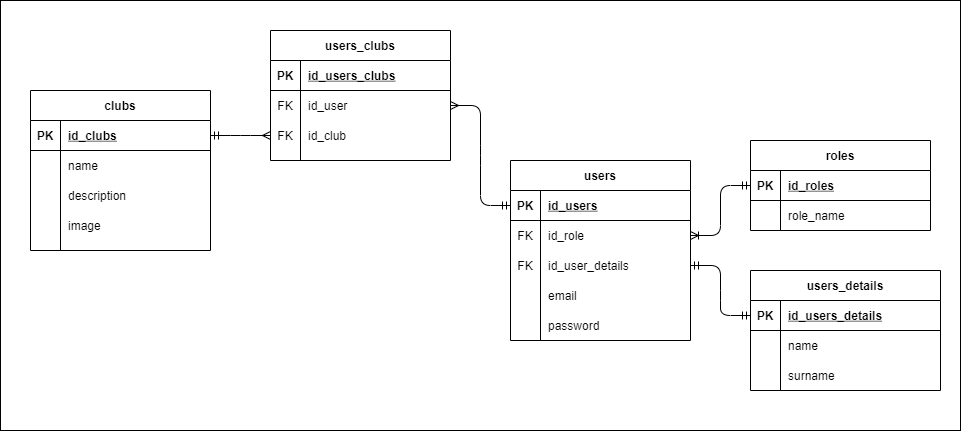

The diagram above was exported from draw.io. Its source (the exported page's mxGraphModel, read from the mxfile embedded in the PNG):
<mxGraphModel dx="981" dy="526" grid="1" gridSize="10" guides="1" tooltips="1" connect="1" arrows="1" fold="1" page="1" pageScale="1" pageWidth="850" pageHeight="1100" math="0" shadow="0">
  <root>
    <mxCell id="0" />
    <mxCell id="1" parent="0" />
    <mxCell id="DPgJ8eGjcaOYWoRq-Nu4-79" value="" style="rounded=0;whiteSpace=wrap;html=1;" vertex="1" parent="1">
      <mxGeometry x="10" y="20" width="960" height="430" as="geometry" />
    </mxCell>
    <mxCell id="DPgJ8eGjcaOYWoRq-Nu4-1" value="users" style="shape=table;startSize=30;container=1;collapsible=1;childLayout=tableLayout;fixedRows=1;rowLines=0;fontStyle=1;align=center;resizeLast=1;" vertex="1" parent="1">
      <mxGeometry x="520" y="180" width="180" height="180" as="geometry" />
    </mxCell>
    <mxCell id="DPgJ8eGjcaOYWoRq-Nu4-2" value="" style="shape=partialRectangle;collapsible=0;dropTarget=0;pointerEvents=0;fillColor=none;top=0;left=0;bottom=1;right=0;points=[[0,0.5],[1,0.5]];portConstraint=eastwest;" vertex="1" parent="DPgJ8eGjcaOYWoRq-Nu4-1">
      <mxGeometry y="30" width="180" height="30" as="geometry" />
    </mxCell>
    <mxCell id="DPgJ8eGjcaOYWoRq-Nu4-3" value="PK" style="shape=partialRectangle;connectable=0;fillColor=none;top=0;left=0;bottom=0;right=0;fontStyle=1;overflow=hidden;" vertex="1" parent="DPgJ8eGjcaOYWoRq-Nu4-2">
      <mxGeometry width="30" height="30" as="geometry" />
    </mxCell>
    <mxCell id="DPgJ8eGjcaOYWoRq-Nu4-4" value="id_users" style="shape=partialRectangle;connectable=0;fillColor=none;top=0;left=0;bottom=0;right=0;align=left;spacingLeft=6;fontStyle=5;overflow=hidden;" vertex="1" parent="DPgJ8eGjcaOYWoRq-Nu4-2">
      <mxGeometry x="30" width="150" height="30" as="geometry" />
    </mxCell>
    <mxCell id="DPgJ8eGjcaOYWoRq-Nu4-11" value="" style="shape=partialRectangle;collapsible=0;dropTarget=0;pointerEvents=0;fillColor=none;top=0;left=0;bottom=0;right=0;points=[[0,0.5],[1,0.5]];portConstraint=eastwest;" vertex="1" parent="DPgJ8eGjcaOYWoRq-Nu4-1">
      <mxGeometry y="60" width="180" height="30" as="geometry" />
    </mxCell>
    <mxCell id="DPgJ8eGjcaOYWoRq-Nu4-12" value="FK" style="shape=partialRectangle;connectable=0;fillColor=none;top=0;left=0;bottom=0;right=0;editable=1;overflow=hidden;" vertex="1" parent="DPgJ8eGjcaOYWoRq-Nu4-11">
      <mxGeometry width="30" height="30" as="geometry" />
    </mxCell>
    <mxCell id="DPgJ8eGjcaOYWoRq-Nu4-13" value="id_role" style="shape=partialRectangle;connectable=0;fillColor=none;top=0;left=0;bottom=0;right=0;align=left;spacingLeft=6;overflow=hidden;" vertex="1" parent="DPgJ8eGjcaOYWoRq-Nu4-11">
      <mxGeometry x="30" width="150" height="30" as="geometry" />
    </mxCell>
    <mxCell id="DPgJ8eGjcaOYWoRq-Nu4-14" value="" style="shape=partialRectangle;collapsible=0;dropTarget=0;pointerEvents=0;fillColor=none;top=0;left=0;bottom=0;right=0;points=[[0,0.5],[1,0.5]];portConstraint=eastwest;" vertex="1" parent="DPgJ8eGjcaOYWoRq-Nu4-1">
      <mxGeometry y="90" width="180" height="30" as="geometry" />
    </mxCell>
    <mxCell id="DPgJ8eGjcaOYWoRq-Nu4-15" value="FK" style="shape=partialRectangle;connectable=0;fillColor=none;top=0;left=0;bottom=0;right=0;editable=1;overflow=hidden;" vertex="1" parent="DPgJ8eGjcaOYWoRq-Nu4-14">
      <mxGeometry width="30" height="30" as="geometry" />
    </mxCell>
    <mxCell id="DPgJ8eGjcaOYWoRq-Nu4-16" value="id_user_details" style="shape=partialRectangle;connectable=0;fillColor=none;top=0;left=0;bottom=0;right=0;align=left;spacingLeft=6;overflow=hidden;" vertex="1" parent="DPgJ8eGjcaOYWoRq-Nu4-14">
      <mxGeometry x="30" width="150" height="30" as="geometry" />
    </mxCell>
    <mxCell id="DPgJ8eGjcaOYWoRq-Nu4-5" value="" style="shape=partialRectangle;collapsible=0;dropTarget=0;pointerEvents=0;fillColor=none;top=0;left=0;bottom=0;right=0;points=[[0,0.5],[1,0.5]];portConstraint=eastwest;" vertex="1" parent="DPgJ8eGjcaOYWoRq-Nu4-1">
      <mxGeometry y="120" width="180" height="30" as="geometry" />
    </mxCell>
    <mxCell id="DPgJ8eGjcaOYWoRq-Nu4-6" value="" style="shape=partialRectangle;connectable=0;fillColor=none;top=0;left=0;bottom=0;right=0;editable=1;overflow=hidden;" vertex="1" parent="DPgJ8eGjcaOYWoRq-Nu4-5">
      <mxGeometry width="30" height="30" as="geometry" />
    </mxCell>
    <mxCell id="DPgJ8eGjcaOYWoRq-Nu4-7" value="email" style="shape=partialRectangle;connectable=0;fillColor=none;top=0;left=0;bottom=0;right=0;align=left;spacingLeft=6;overflow=hidden;" vertex="1" parent="DPgJ8eGjcaOYWoRq-Nu4-5">
      <mxGeometry x="30" width="150" height="30" as="geometry" />
    </mxCell>
    <mxCell id="DPgJ8eGjcaOYWoRq-Nu4-8" value="" style="shape=partialRectangle;collapsible=0;dropTarget=0;pointerEvents=0;fillColor=none;top=0;left=0;bottom=0;right=0;points=[[0,0.5],[1,0.5]];portConstraint=eastwest;" vertex="1" parent="DPgJ8eGjcaOYWoRq-Nu4-1">
      <mxGeometry y="150" width="180" height="30" as="geometry" />
    </mxCell>
    <mxCell id="DPgJ8eGjcaOYWoRq-Nu4-9" value="" style="shape=partialRectangle;connectable=0;fillColor=none;top=0;left=0;bottom=0;right=0;editable=1;overflow=hidden;" vertex="1" parent="DPgJ8eGjcaOYWoRq-Nu4-8">
      <mxGeometry width="30" height="30" as="geometry" />
    </mxCell>
    <mxCell id="DPgJ8eGjcaOYWoRq-Nu4-10" value="password" style="shape=partialRectangle;connectable=0;fillColor=none;top=0;left=0;bottom=0;right=0;align=left;spacingLeft=6;overflow=hidden;" vertex="1" parent="DPgJ8eGjcaOYWoRq-Nu4-8">
      <mxGeometry x="30" width="150" height="30" as="geometry" />
    </mxCell>
    <mxCell id="DPgJ8eGjcaOYWoRq-Nu4-20" value="users_details" style="shape=table;startSize=30;container=1;collapsible=1;childLayout=tableLayout;fixedRows=1;rowLines=0;fontStyle=1;align=center;resizeLast=1;" vertex="1" parent="1">
      <mxGeometry x="760" y="290" width="190" height="120" as="geometry" />
    </mxCell>
    <mxCell id="DPgJ8eGjcaOYWoRq-Nu4-21" value="" style="shape=partialRectangle;collapsible=0;dropTarget=0;pointerEvents=0;fillColor=none;top=0;left=0;bottom=1;right=0;points=[[0,0.5],[1,0.5]];portConstraint=eastwest;" vertex="1" parent="DPgJ8eGjcaOYWoRq-Nu4-20">
      <mxGeometry y="30" width="190" height="30" as="geometry" />
    </mxCell>
    <mxCell id="DPgJ8eGjcaOYWoRq-Nu4-22" value="PK" style="shape=partialRectangle;connectable=0;fillColor=none;top=0;left=0;bottom=0;right=0;fontStyle=1;overflow=hidden;" vertex="1" parent="DPgJ8eGjcaOYWoRq-Nu4-21">
      <mxGeometry width="30" height="30" as="geometry" />
    </mxCell>
    <mxCell id="DPgJ8eGjcaOYWoRq-Nu4-23" value="id_users_details" style="shape=partialRectangle;connectable=0;fillColor=none;top=0;left=0;bottom=0;right=0;align=left;spacingLeft=6;fontStyle=5;overflow=hidden;" vertex="1" parent="DPgJ8eGjcaOYWoRq-Nu4-21">
      <mxGeometry x="30" width="160" height="30" as="geometry" />
    </mxCell>
    <mxCell id="DPgJ8eGjcaOYWoRq-Nu4-24" value="" style="shape=partialRectangle;collapsible=0;dropTarget=0;pointerEvents=0;fillColor=none;top=0;left=0;bottom=0;right=0;points=[[0,0.5],[1,0.5]];portConstraint=eastwest;" vertex="1" parent="DPgJ8eGjcaOYWoRq-Nu4-20">
      <mxGeometry y="60" width="190" height="30" as="geometry" />
    </mxCell>
    <mxCell id="DPgJ8eGjcaOYWoRq-Nu4-25" value="" style="shape=partialRectangle;connectable=0;fillColor=none;top=0;left=0;bottom=0;right=0;editable=1;overflow=hidden;" vertex="1" parent="DPgJ8eGjcaOYWoRq-Nu4-24">
      <mxGeometry width="30" height="30" as="geometry" />
    </mxCell>
    <mxCell id="DPgJ8eGjcaOYWoRq-Nu4-26" value="name" style="shape=partialRectangle;connectable=0;fillColor=none;top=0;left=0;bottom=0;right=0;align=left;spacingLeft=6;overflow=hidden;" vertex="1" parent="DPgJ8eGjcaOYWoRq-Nu4-24">
      <mxGeometry x="30" width="160" height="30" as="geometry" />
    </mxCell>
    <mxCell id="DPgJ8eGjcaOYWoRq-Nu4-27" value="" style="shape=partialRectangle;collapsible=0;dropTarget=0;pointerEvents=0;fillColor=none;top=0;left=0;bottom=0;right=0;points=[[0,0.5],[1,0.5]];portConstraint=eastwest;" vertex="1" parent="DPgJ8eGjcaOYWoRq-Nu4-20">
      <mxGeometry y="90" width="190" height="30" as="geometry" />
    </mxCell>
    <mxCell id="DPgJ8eGjcaOYWoRq-Nu4-28" value="" style="shape=partialRectangle;connectable=0;fillColor=none;top=0;left=0;bottom=0;right=0;editable=1;overflow=hidden;" vertex="1" parent="DPgJ8eGjcaOYWoRq-Nu4-27">
      <mxGeometry width="30" height="30" as="geometry" />
    </mxCell>
    <mxCell id="DPgJ8eGjcaOYWoRq-Nu4-29" value="surname" style="shape=partialRectangle;connectable=0;fillColor=none;top=0;left=0;bottom=0;right=0;align=left;spacingLeft=6;overflow=hidden;" vertex="1" parent="DPgJ8eGjcaOYWoRq-Nu4-27">
      <mxGeometry x="30" width="160" height="30" as="geometry" />
    </mxCell>
    <mxCell id="DPgJ8eGjcaOYWoRq-Nu4-33" value="" style="edgeStyle=entityRelationEdgeStyle;fontSize=12;html=1;endArrow=ERmandOne;startArrow=ERmandOne;entryX=0;entryY=0.5;entryDx=0;entryDy=0;exitX=1;exitY=0.5;exitDx=0;exitDy=0;" edge="1" parent="1" source="DPgJ8eGjcaOYWoRq-Nu4-14" target="DPgJ8eGjcaOYWoRq-Nu4-21">
      <mxGeometry width="100" height="100" relative="1" as="geometry">
        <mxPoint x="520" y="40" as="sourcePoint" />
        <mxPoint x="620" y="70" as="targetPoint" />
      </mxGeometry>
    </mxCell>
    <mxCell id="DPgJ8eGjcaOYWoRq-Nu4-34" value="roles" style="shape=table;startSize=30;container=1;collapsible=1;childLayout=tableLayout;fixedRows=1;rowLines=0;fontStyle=1;align=center;resizeLast=1;" vertex="1" parent="1">
      <mxGeometry x="760" y="160" width="180" height="90" as="geometry" />
    </mxCell>
    <mxCell id="DPgJ8eGjcaOYWoRq-Nu4-35" value="" style="shape=partialRectangle;collapsible=0;dropTarget=0;pointerEvents=0;fillColor=none;top=0;left=0;bottom=1;right=0;points=[[0,0.5],[1,0.5]];portConstraint=eastwest;" vertex="1" parent="DPgJ8eGjcaOYWoRq-Nu4-34">
      <mxGeometry y="30" width="180" height="30" as="geometry" />
    </mxCell>
    <mxCell id="DPgJ8eGjcaOYWoRq-Nu4-36" value="PK" style="shape=partialRectangle;connectable=0;fillColor=none;top=0;left=0;bottom=0;right=0;fontStyle=1;overflow=hidden;" vertex="1" parent="DPgJ8eGjcaOYWoRq-Nu4-35">
      <mxGeometry width="30" height="30" as="geometry" />
    </mxCell>
    <mxCell id="DPgJ8eGjcaOYWoRq-Nu4-37" value="id_roles" style="shape=partialRectangle;connectable=0;fillColor=none;top=0;left=0;bottom=0;right=0;align=left;spacingLeft=6;fontStyle=5;overflow=hidden;" vertex="1" parent="DPgJ8eGjcaOYWoRq-Nu4-35">
      <mxGeometry x="30" width="150" height="30" as="geometry" />
    </mxCell>
    <mxCell id="DPgJ8eGjcaOYWoRq-Nu4-38" value="" style="shape=partialRectangle;collapsible=0;dropTarget=0;pointerEvents=0;fillColor=none;top=0;left=0;bottom=0;right=0;points=[[0,0.5],[1,0.5]];portConstraint=eastwest;" vertex="1" parent="DPgJ8eGjcaOYWoRq-Nu4-34">
      <mxGeometry y="60" width="180" height="30" as="geometry" />
    </mxCell>
    <mxCell id="DPgJ8eGjcaOYWoRq-Nu4-39" value="" style="shape=partialRectangle;connectable=0;fillColor=none;top=0;left=0;bottom=0;right=0;editable=1;overflow=hidden;" vertex="1" parent="DPgJ8eGjcaOYWoRq-Nu4-38">
      <mxGeometry width="30" height="30" as="geometry" />
    </mxCell>
    <mxCell id="DPgJ8eGjcaOYWoRq-Nu4-40" value="role_name" style="shape=partialRectangle;connectable=0;fillColor=none;top=0;left=0;bottom=0;right=0;align=left;spacingLeft=6;overflow=hidden;" vertex="1" parent="DPgJ8eGjcaOYWoRq-Nu4-38">
      <mxGeometry x="30" width="150" height="30" as="geometry" />
    </mxCell>
    <mxCell id="DPgJ8eGjcaOYWoRq-Nu4-47" value="" style="edgeStyle=entityRelationEdgeStyle;fontSize=12;html=1;endArrow=ERoneToMany;entryX=1;entryY=0.5;entryDx=0;entryDy=0;exitX=0;exitY=0.5;exitDx=0;exitDy=0;startArrow=ERmandOne;startFill=0;" edge="1" parent="1" source="DPgJ8eGjcaOYWoRq-Nu4-35" target="DPgJ8eGjcaOYWoRq-Nu4-11">
      <mxGeometry width="100" height="100" relative="1" as="geometry">
        <mxPoint x="780" y="40" as="sourcePoint" />
        <mxPoint x="880" y="-60" as="targetPoint" />
      </mxGeometry>
    </mxCell>
    <mxCell id="DPgJ8eGjcaOYWoRq-Nu4-49" value="users_clubs" style="shape=table;startSize=30;container=1;collapsible=1;childLayout=tableLayout;fixedRows=1;rowLines=0;fontStyle=1;align=center;resizeLast=1;" vertex="1" parent="1">
      <mxGeometry x="280" y="50" width="180" height="130" as="geometry" />
    </mxCell>
    <mxCell id="DPgJ8eGjcaOYWoRq-Nu4-50" value="" style="shape=partialRectangle;collapsible=0;dropTarget=0;pointerEvents=0;fillColor=none;top=0;left=0;bottom=1;right=0;points=[[0,0.5],[1,0.5]];portConstraint=eastwest;" vertex="1" parent="DPgJ8eGjcaOYWoRq-Nu4-49">
      <mxGeometry y="30" width="180" height="30" as="geometry" />
    </mxCell>
    <mxCell id="DPgJ8eGjcaOYWoRq-Nu4-51" value="PK" style="shape=partialRectangle;connectable=0;fillColor=none;top=0;left=0;bottom=0;right=0;fontStyle=1;overflow=hidden;" vertex="1" parent="DPgJ8eGjcaOYWoRq-Nu4-50">
      <mxGeometry width="30" height="30" as="geometry" />
    </mxCell>
    <mxCell id="DPgJ8eGjcaOYWoRq-Nu4-52" value="id_users_clubs" style="shape=partialRectangle;connectable=0;fillColor=none;top=0;left=0;bottom=0;right=0;align=left;spacingLeft=6;fontStyle=5;overflow=hidden;" vertex="1" parent="DPgJ8eGjcaOYWoRq-Nu4-50">
      <mxGeometry x="30" width="150" height="30" as="geometry" />
    </mxCell>
    <mxCell id="DPgJ8eGjcaOYWoRq-Nu4-53" value="" style="shape=partialRectangle;collapsible=0;dropTarget=0;pointerEvents=0;fillColor=none;top=0;left=0;bottom=0;right=0;points=[[0,0.5],[1,0.5]];portConstraint=eastwest;" vertex="1" parent="DPgJ8eGjcaOYWoRq-Nu4-49">
      <mxGeometry y="60" width="180" height="30" as="geometry" />
    </mxCell>
    <mxCell id="DPgJ8eGjcaOYWoRq-Nu4-54" value="FK" style="shape=partialRectangle;connectable=0;fillColor=none;top=0;left=0;bottom=0;right=0;editable=1;overflow=hidden;" vertex="1" parent="DPgJ8eGjcaOYWoRq-Nu4-53">
      <mxGeometry width="30" height="30" as="geometry" />
    </mxCell>
    <mxCell id="DPgJ8eGjcaOYWoRq-Nu4-55" value="id_user" style="shape=partialRectangle;connectable=0;fillColor=none;top=0;left=0;bottom=0;right=0;align=left;spacingLeft=6;overflow=hidden;" vertex="1" parent="DPgJ8eGjcaOYWoRq-Nu4-53">
      <mxGeometry x="30" width="150" height="30" as="geometry" />
    </mxCell>
    <mxCell id="DPgJ8eGjcaOYWoRq-Nu4-56" value="" style="shape=partialRectangle;collapsible=0;dropTarget=0;pointerEvents=0;fillColor=none;top=0;left=0;bottom=0;right=0;points=[[0,0.5],[1,0.5]];portConstraint=eastwest;" vertex="1" parent="DPgJ8eGjcaOYWoRq-Nu4-49">
      <mxGeometry y="90" width="180" height="30" as="geometry" />
    </mxCell>
    <mxCell id="DPgJ8eGjcaOYWoRq-Nu4-57" value="FK" style="shape=partialRectangle;connectable=0;fillColor=none;top=0;left=0;bottom=0;right=0;editable=1;overflow=hidden;" vertex="1" parent="DPgJ8eGjcaOYWoRq-Nu4-56">
      <mxGeometry width="30" height="30" as="geometry" />
    </mxCell>
    <mxCell id="DPgJ8eGjcaOYWoRq-Nu4-58" value="id_club" style="shape=partialRectangle;connectable=0;fillColor=none;top=0;left=0;bottom=0;right=0;align=left;spacingLeft=6;overflow=hidden;" vertex="1" parent="DPgJ8eGjcaOYWoRq-Nu4-56">
      <mxGeometry x="30" width="150" height="30" as="geometry" />
    </mxCell>
    <mxCell id="DPgJ8eGjcaOYWoRq-Nu4-62" value="clubs" style="shape=table;startSize=30;container=1;collapsible=1;childLayout=tableLayout;fixedRows=1;rowLines=0;fontStyle=1;align=center;resizeLast=1;" vertex="1" parent="1">
      <mxGeometry x="40" y="110" width="180" height="160" as="geometry" />
    </mxCell>
    <mxCell id="DPgJ8eGjcaOYWoRq-Nu4-63" value="" style="shape=partialRectangle;collapsible=0;dropTarget=0;pointerEvents=0;fillColor=none;top=0;left=0;bottom=1;right=0;points=[[0,0.5],[1,0.5]];portConstraint=eastwest;" vertex="1" parent="DPgJ8eGjcaOYWoRq-Nu4-62">
      <mxGeometry y="30" width="180" height="30" as="geometry" />
    </mxCell>
    <mxCell id="DPgJ8eGjcaOYWoRq-Nu4-64" value="PK" style="shape=partialRectangle;connectable=0;fillColor=none;top=0;left=0;bottom=0;right=0;fontStyle=1;overflow=hidden;" vertex="1" parent="DPgJ8eGjcaOYWoRq-Nu4-63">
      <mxGeometry width="30" height="30" as="geometry" />
    </mxCell>
    <mxCell id="DPgJ8eGjcaOYWoRq-Nu4-65" value="id_clubs" style="shape=partialRectangle;connectable=0;fillColor=none;top=0;left=0;bottom=0;right=0;align=left;spacingLeft=6;fontStyle=5;overflow=hidden;" vertex="1" parent="DPgJ8eGjcaOYWoRq-Nu4-63">
      <mxGeometry x="30" width="150" height="30" as="geometry" />
    </mxCell>
    <mxCell id="DPgJ8eGjcaOYWoRq-Nu4-66" value="" style="shape=partialRectangle;collapsible=0;dropTarget=0;pointerEvents=0;fillColor=none;top=0;left=0;bottom=0;right=0;points=[[0,0.5],[1,0.5]];portConstraint=eastwest;" vertex="1" parent="DPgJ8eGjcaOYWoRq-Nu4-62">
      <mxGeometry y="60" width="180" height="30" as="geometry" />
    </mxCell>
    <mxCell id="DPgJ8eGjcaOYWoRq-Nu4-67" value="" style="shape=partialRectangle;connectable=0;fillColor=none;top=0;left=0;bottom=0;right=0;editable=1;overflow=hidden;" vertex="1" parent="DPgJ8eGjcaOYWoRq-Nu4-66">
      <mxGeometry width="30" height="30" as="geometry" />
    </mxCell>
    <mxCell id="DPgJ8eGjcaOYWoRq-Nu4-68" value="name" style="shape=partialRectangle;connectable=0;fillColor=none;top=0;left=0;bottom=0;right=0;align=left;spacingLeft=6;overflow=hidden;" vertex="1" parent="DPgJ8eGjcaOYWoRq-Nu4-66">
      <mxGeometry x="30" width="150" height="30" as="geometry" />
    </mxCell>
    <mxCell id="DPgJ8eGjcaOYWoRq-Nu4-69" value="" style="shape=partialRectangle;collapsible=0;dropTarget=0;pointerEvents=0;fillColor=none;top=0;left=0;bottom=0;right=0;points=[[0,0.5],[1,0.5]];portConstraint=eastwest;" vertex="1" parent="DPgJ8eGjcaOYWoRq-Nu4-62">
      <mxGeometry y="90" width="180" height="30" as="geometry" />
    </mxCell>
    <mxCell id="DPgJ8eGjcaOYWoRq-Nu4-70" value="" style="shape=partialRectangle;connectable=0;fillColor=none;top=0;left=0;bottom=0;right=0;editable=1;overflow=hidden;" vertex="1" parent="DPgJ8eGjcaOYWoRq-Nu4-69">
      <mxGeometry width="30" height="30" as="geometry" />
    </mxCell>
    <mxCell id="DPgJ8eGjcaOYWoRq-Nu4-71" value="description" style="shape=partialRectangle;connectable=0;fillColor=none;top=0;left=0;bottom=0;right=0;align=left;spacingLeft=6;overflow=hidden;" vertex="1" parent="DPgJ8eGjcaOYWoRq-Nu4-69">
      <mxGeometry x="30" width="150" height="30" as="geometry" />
    </mxCell>
    <mxCell id="DPgJ8eGjcaOYWoRq-Nu4-72" value="" style="shape=partialRectangle;collapsible=0;dropTarget=0;pointerEvents=0;fillColor=none;top=0;left=0;bottom=0;right=0;points=[[0,0.5],[1,0.5]];portConstraint=eastwest;" vertex="1" parent="DPgJ8eGjcaOYWoRq-Nu4-62">
      <mxGeometry y="120" width="180" height="30" as="geometry" />
    </mxCell>
    <mxCell id="DPgJ8eGjcaOYWoRq-Nu4-73" value="" style="shape=partialRectangle;connectable=0;fillColor=none;top=0;left=0;bottom=0;right=0;editable=1;overflow=hidden;" vertex="1" parent="DPgJ8eGjcaOYWoRq-Nu4-72">
      <mxGeometry width="30" height="30" as="geometry" />
    </mxCell>
    <mxCell id="DPgJ8eGjcaOYWoRq-Nu4-74" value="image" style="shape=partialRectangle;connectable=0;fillColor=none;top=0;left=0;bottom=0;right=0;align=left;spacingLeft=6;overflow=hidden;" vertex="1" parent="DPgJ8eGjcaOYWoRq-Nu4-72">
      <mxGeometry x="30" width="150" height="30" as="geometry" />
    </mxCell>
    <mxCell id="DPgJ8eGjcaOYWoRq-Nu4-75" value="" style="edgeStyle=entityRelationEdgeStyle;fontSize=12;html=1;endArrow=ERmandOne;startArrow=ERmany;exitX=1;exitY=0.5;exitDx=0;exitDy=0;entryX=0;entryY=0.5;entryDx=0;entryDy=0;endFill=0;" edge="1" parent="1" source="DPgJ8eGjcaOYWoRq-Nu4-53" target="DPgJ8eGjcaOYWoRq-Nu4-2">
      <mxGeometry width="100" height="100" relative="1" as="geometry">
        <mxPoint x="400" y="290" as="sourcePoint" />
        <mxPoint x="500" y="190" as="targetPoint" />
      </mxGeometry>
    </mxCell>
    <mxCell id="DPgJ8eGjcaOYWoRq-Nu4-78" value="" style="edgeStyle=entityRelationEdgeStyle;fontSize=12;html=1;endArrow=ERmandOne;startArrow=ERmany;exitX=0;exitY=0.5;exitDx=0;exitDy=0;entryX=1;entryY=0.5;entryDx=0;entryDy=0;endFill=0;" edge="1" parent="1" source="DPgJ8eGjcaOYWoRq-Nu4-56" target="DPgJ8eGjcaOYWoRq-Nu4-63">
      <mxGeometry width="100" height="100" relative="1" as="geometry">
        <mxPoint x="400" y="290" as="sourcePoint" />
        <mxPoint x="500" y="190" as="targetPoint" />
      </mxGeometry>
    </mxCell>
  </root>
</mxGraphModel>